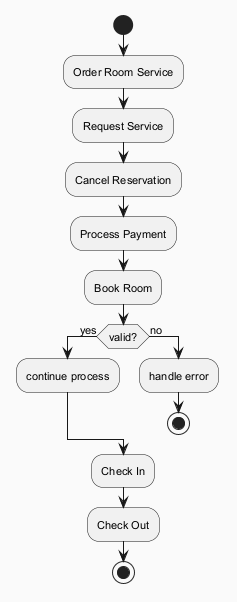

The diagram above was rendered by PlantUML. Its source (embedded in the PNG):
@startuml
skinparam backgroundColor #FAFAFA
skinparam classBackgroundColor #FFF3E0
skinparam classBorderColor #E65100
skinparam defaultFontSize 11
start
:Order Room Service;
:Request Service;
:Cancel Reservation;
:Process Payment;
:Book Room;
if (valid?) then (yes)
:continue process;
else (no)
:handle error;
stop
endif
:Check In;
:Check Out;
stop
@enduml